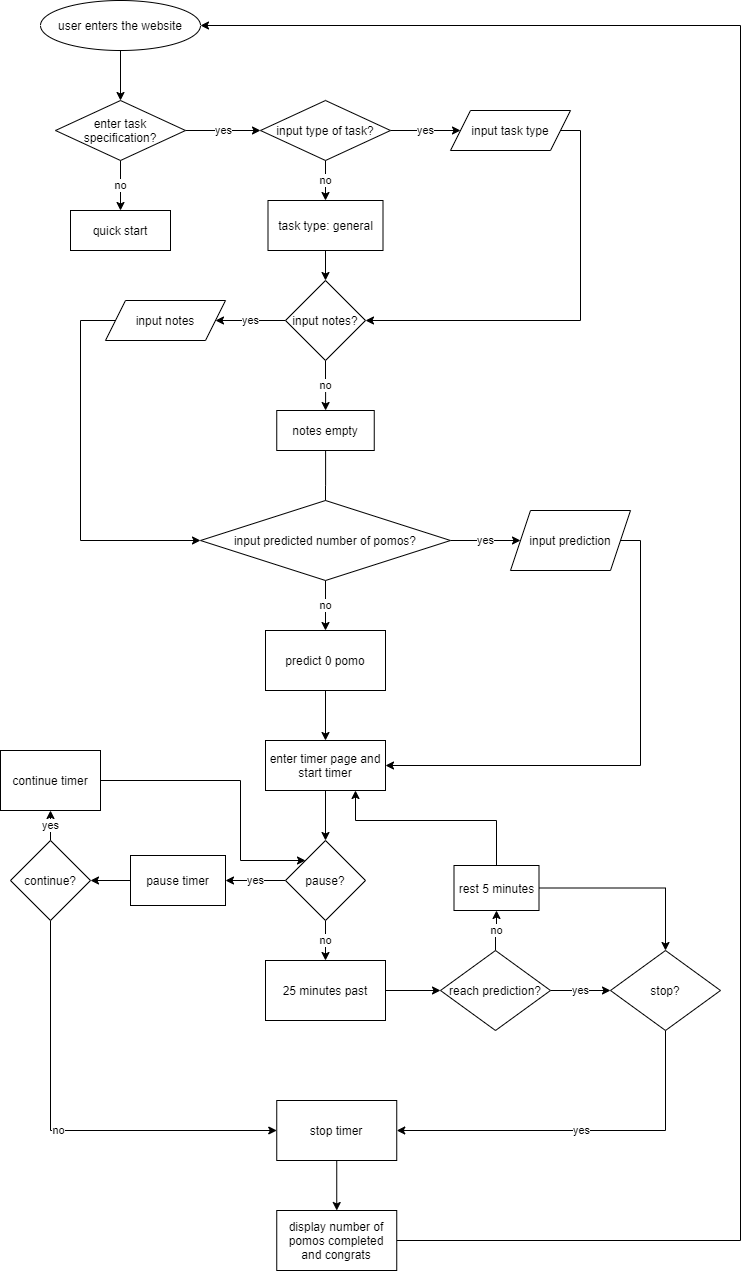

The diagram above was exported from draw.io. Its source (the exported page's mxGraphModel, read from the mxfile embedded in the PNG):
<mxGraphModel dx="1115" dy="614" grid="1" gridSize="10" guides="1" tooltips="1" connect="1" arrows="1" fold="1" page="1" pageScale="1" pageWidth="850" pageHeight="1100" math="0" shadow="0">
  <root>
    <mxCell id="0" />
    <mxCell id="1" parent="0" />
    <mxCell id="4" style="edgeStyle=orthogonalEdgeStyle;rounded=0;orthogonalLoop=1;jettySize=auto;html=1;entryX=0.5;entryY=0;entryDx=0;entryDy=0;" edge="1" parent="1" source="2" target="3">
      <mxGeometry relative="1" as="geometry" />
    </mxCell>
    <mxCell id="2" value="user enters the website" style="ellipse;whiteSpace=wrap;html=1;" vertex="1" parent="1">
      <mxGeometry x="110" y="10" width="160" height="50" as="geometry" />
    </mxCell>
    <mxCell id="6" value="no" style="edgeStyle=orthogonalEdgeStyle;rounded=0;orthogonalLoop=1;jettySize=auto;html=1;entryX=0.5;entryY=0;entryDx=0;entryDy=0;" edge="1" parent="1" source="3" target="5">
      <mxGeometry relative="1" as="geometry" />
    </mxCell>
    <mxCell id="10" value="yes" style="edgeStyle=orthogonalEdgeStyle;rounded=0;orthogonalLoop=1;jettySize=auto;html=1;" edge="1" parent="1" source="3">
      <mxGeometry relative="1" as="geometry">
        <mxPoint x="330" y="140" as="targetPoint" />
      </mxGeometry>
    </mxCell>
    <mxCell id="3" value="enter task specification?" style="rhombus;whiteSpace=wrap;html=1;" vertex="1" parent="1">
      <mxGeometry x="125" y="110" width="130" height="60" as="geometry" />
    </mxCell>
    <mxCell id="5" value="quick start" style="rounded=0;whiteSpace=wrap;html=1;" vertex="1" parent="1">
      <mxGeometry x="140" y="220" width="100" height="40" as="geometry" />
    </mxCell>
    <mxCell id="16" value="yes" style="edgeStyle=orthogonalEdgeStyle;rounded=0;orthogonalLoop=1;jettySize=auto;html=1;" edge="1" parent="1" source="14" target="15">
      <mxGeometry relative="1" as="geometry" />
    </mxCell>
    <mxCell id="18" value="no" style="edgeStyle=orthogonalEdgeStyle;rounded=0;orthogonalLoop=1;jettySize=auto;html=1;" edge="1" parent="1" source="14" target="17">
      <mxGeometry relative="1" as="geometry" />
    </mxCell>
    <mxCell id="14" value="input type of task?" style="rhombus;whiteSpace=wrap;html=1;" vertex="1" parent="1">
      <mxGeometry x="330" y="110" width="130" height="60" as="geometry" />
    </mxCell>
    <mxCell id="21" style="edgeStyle=orthogonalEdgeStyle;rounded=0;orthogonalLoop=1;jettySize=auto;html=1;entryX=1;entryY=0.5;entryDx=0;entryDy=0;" edge="1" parent="1" source="15" target="19">
      <mxGeometry relative="1" as="geometry">
        <Array as="points">
          <mxPoint x="650" y="140" />
          <mxPoint x="650" y="330" />
        </Array>
      </mxGeometry>
    </mxCell>
    <mxCell id="15" value="input task type" style="shape=parallelogram;perimeter=parallelogramPerimeter;whiteSpace=wrap;html=1;fixedSize=1;" vertex="1" parent="1">
      <mxGeometry x="520" y="120" width="120" height="40" as="geometry" />
    </mxCell>
    <mxCell id="20" style="edgeStyle=orthogonalEdgeStyle;rounded=0;orthogonalLoop=1;jettySize=auto;html=1;entryX=0.5;entryY=0;entryDx=0;entryDy=0;" edge="1" parent="1" source="17" target="19">
      <mxGeometry relative="1" as="geometry" />
    </mxCell>
    <mxCell id="17" value="task type: general" style="rounded=0;whiteSpace=wrap;html=1;" vertex="1" parent="1">
      <mxGeometry x="337.5" y="210" width="115" height="50" as="geometry" />
    </mxCell>
    <mxCell id="23" value="no" style="edgeStyle=orthogonalEdgeStyle;rounded=0;orthogonalLoop=1;jettySize=auto;html=1;" edge="1" parent="1" source="19" target="22">
      <mxGeometry relative="1" as="geometry" />
    </mxCell>
    <mxCell id="25" value="yes" style="edgeStyle=orthogonalEdgeStyle;rounded=0;orthogonalLoop=1;jettySize=auto;html=1;" edge="1" parent="1" source="19" target="24">
      <mxGeometry relative="1" as="geometry" />
    </mxCell>
    <mxCell id="19" value="input notes?" style="rhombus;whiteSpace=wrap;html=1;" vertex="1" parent="1">
      <mxGeometry x="355" y="290" width="80" height="80" as="geometry" />
    </mxCell>
    <mxCell id="27" value="" style="edgeStyle=orthogonalEdgeStyle;rounded=0;orthogonalLoop=1;jettySize=auto;html=1;" edge="1" parent="1" source="22">
      <mxGeometry relative="1" as="geometry">
        <mxPoint x="395" y="530" as="targetPoint" />
      </mxGeometry>
    </mxCell>
    <mxCell id="22" value="notes empty" style="whiteSpace=wrap;html=1;" vertex="1" parent="1">
      <mxGeometry x="346.25" y="420" width="97.5" height="40" as="geometry" />
    </mxCell>
    <mxCell id="29" style="edgeStyle=orthogonalEdgeStyle;rounded=0;orthogonalLoop=1;jettySize=auto;html=1;entryX=0;entryY=0.5;entryDx=0;entryDy=0;" edge="1" parent="1" source="24" target="28">
      <mxGeometry relative="1" as="geometry">
        <Array as="points">
          <mxPoint x="150" y="330" />
          <mxPoint x="150" y="550" />
        </Array>
      </mxGeometry>
    </mxCell>
    <mxCell id="24" value="input notes" style="shape=parallelogram;perimeter=parallelogramPerimeter;whiteSpace=wrap;html=1;fixedSize=1;" vertex="1" parent="1">
      <mxGeometry x="175" y="310" width="120" height="40" as="geometry" />
    </mxCell>
    <mxCell id="31" value="no" style="edgeStyle=orthogonalEdgeStyle;rounded=0;orthogonalLoop=1;jettySize=auto;html=1;" edge="1" parent="1" source="28">
      <mxGeometry relative="1" as="geometry">
        <mxPoint x="395" y="640" as="targetPoint" />
      </mxGeometry>
    </mxCell>
    <mxCell id="34" value="yes" style="edgeStyle=orthogonalEdgeStyle;rounded=0;orthogonalLoop=1;jettySize=auto;html=1;" edge="1" parent="1" source="28" target="33">
      <mxGeometry relative="1" as="geometry" />
    </mxCell>
    <mxCell id="28" value="input predicted number of pomos?" style="rhombus;whiteSpace=wrap;html=1;" vertex="1" parent="1">
      <mxGeometry x="270" y="510" width="250" height="80" as="geometry" />
    </mxCell>
    <mxCell id="36" value="" style="edgeStyle=orthogonalEdgeStyle;rounded=0;orthogonalLoop=1;jettySize=auto;html=1;" edge="1" parent="1" source="32" target="35">
      <mxGeometry relative="1" as="geometry" />
    </mxCell>
    <mxCell id="32" value="predict 0 pomo" style="rounded=0;whiteSpace=wrap;html=1;" vertex="1" parent="1">
      <mxGeometry x="335" y="640" width="120" height="60" as="geometry" />
    </mxCell>
    <mxCell id="37" style="edgeStyle=orthogonalEdgeStyle;rounded=0;orthogonalLoop=1;jettySize=auto;html=1;entryX=1;entryY=0.5;entryDx=0;entryDy=0;" edge="1" parent="1" source="33" target="35">
      <mxGeometry relative="1" as="geometry">
        <mxPoint x="730" y="790" as="targetPoint" />
        <Array as="points">
          <mxPoint x="710" y="550" />
          <mxPoint x="710" y="775" />
        </Array>
      </mxGeometry>
    </mxCell>
    <mxCell id="33" value="input prediction" style="shape=parallelogram;perimeter=parallelogramPerimeter;whiteSpace=wrap;html=1;fixedSize=1;" vertex="1" parent="1">
      <mxGeometry x="580" y="520" width="120" height="60" as="geometry" />
    </mxCell>
    <mxCell id="39" style="edgeStyle=orthogonalEdgeStyle;rounded=0;orthogonalLoop=1;jettySize=auto;html=1;entryX=0.5;entryY=0;entryDx=0;entryDy=0;" edge="1" parent="1" source="35" target="38">
      <mxGeometry relative="1" as="geometry" />
    </mxCell>
    <mxCell id="35" value="enter timer page and start timer" style="whiteSpace=wrap;html=1;rounded=0;" vertex="1" parent="1">
      <mxGeometry x="335" y="750" width="120" height="50" as="geometry" />
    </mxCell>
    <mxCell id="41" value="yes" style="edgeStyle=orthogonalEdgeStyle;rounded=0;orthogonalLoop=1;jettySize=auto;html=1;" edge="1" parent="1" source="38" target="40">
      <mxGeometry relative="1" as="geometry" />
    </mxCell>
    <mxCell id="60" value="no" style="edgeStyle=orthogonalEdgeStyle;rounded=0;orthogonalLoop=1;jettySize=auto;html=1;" edge="1" parent="1" source="38" target="59">
      <mxGeometry relative="1" as="geometry" />
    </mxCell>
    <mxCell id="38" value="pause?" style="rhombus;whiteSpace=wrap;html=1;" vertex="1" parent="1">
      <mxGeometry x="355" y="850" width="80" height="80" as="geometry" />
    </mxCell>
    <mxCell id="43" value="" style="edgeStyle=orthogonalEdgeStyle;rounded=0;orthogonalLoop=1;jettySize=auto;html=1;" edge="1" parent="1" source="40" target="42">
      <mxGeometry relative="1" as="geometry" />
    </mxCell>
    <mxCell id="40" value="pause timer" style="whiteSpace=wrap;html=1;" vertex="1" parent="1">
      <mxGeometry x="200" y="865" width="95" height="50" as="geometry" />
    </mxCell>
    <mxCell id="45" value="yes" style="edgeStyle=orthogonalEdgeStyle;rounded=0;orthogonalLoop=1;jettySize=auto;html=1;" edge="1" parent="1" source="42" target="44">
      <mxGeometry relative="1" as="geometry" />
    </mxCell>
    <mxCell id="58" value="no" style="edgeStyle=orthogonalEdgeStyle;rounded=0;orthogonalLoop=1;jettySize=auto;html=1;entryX=0;entryY=0.5;entryDx=0;entryDy=0;" edge="1" parent="1" source="42" target="55">
      <mxGeometry relative="1" as="geometry">
        <mxPoint x="120" y="1130" as="targetPoint" />
        <Array as="points">
          <mxPoint x="120" y="1140" />
        </Array>
      </mxGeometry>
    </mxCell>
    <mxCell id="42" value="continue?" style="rhombus;whiteSpace=wrap;html=1;" vertex="1" parent="1">
      <mxGeometry x="80" y="850" width="80" height="80" as="geometry" />
    </mxCell>
    <mxCell id="51" style="edgeStyle=orthogonalEdgeStyle;rounded=0;orthogonalLoop=1;jettySize=auto;html=1;entryX=0;entryY=0;entryDx=0;entryDy=0;" edge="1" parent="1" source="44" target="38">
      <mxGeometry relative="1" as="geometry">
        <Array as="points">
          <mxPoint x="310" y="790" />
          <mxPoint x="310" y="870" />
        </Array>
      </mxGeometry>
    </mxCell>
    <mxCell id="44" value="continue timer" style="whiteSpace=wrap;html=1;" vertex="1" parent="1">
      <mxGeometry x="70" y="760" width="100" height="60" as="geometry" />
    </mxCell>
    <mxCell id="73" value="" style="edgeStyle=orthogonalEdgeStyle;rounded=0;orthogonalLoop=1;jettySize=auto;html=1;" edge="1" parent="1" source="55" target="72">
      <mxGeometry relative="1" as="geometry" />
    </mxCell>
    <mxCell id="55" value="stop timer" style="rounded=0;whiteSpace=wrap;html=1;" vertex="1" parent="1">
      <mxGeometry x="346.25" y="1110" width="120" height="60" as="geometry" />
    </mxCell>
    <mxCell id="62" value="" style="edgeStyle=orthogonalEdgeStyle;rounded=0;orthogonalLoop=1;jettySize=auto;html=1;" edge="1" parent="1" source="59" target="61">
      <mxGeometry relative="1" as="geometry" />
    </mxCell>
    <mxCell id="59" value="25 minutes past" style="whiteSpace=wrap;html=1;" vertex="1" parent="1">
      <mxGeometry x="335" y="970" width="120" height="60" as="geometry" />
    </mxCell>
    <mxCell id="64" value="yes" style="edgeStyle=orthogonalEdgeStyle;rounded=0;orthogonalLoop=1;jettySize=auto;html=1;" edge="1" parent="1" source="61">
      <mxGeometry relative="1" as="geometry">
        <mxPoint x="680" y="1000" as="targetPoint" />
      </mxGeometry>
    </mxCell>
    <mxCell id="69" value="no" style="edgeStyle=orthogonalEdgeStyle;rounded=0;orthogonalLoop=1;jettySize=auto;html=1;" edge="1" parent="1" source="61" target="68">
      <mxGeometry relative="1" as="geometry" />
    </mxCell>
    <mxCell id="61" value="reach prediction?" style="rhombus;whiteSpace=wrap;html=1;" vertex="1" parent="1">
      <mxGeometry x="510" y="960" width="110" height="80" as="geometry" />
    </mxCell>
    <mxCell id="67" value="yes" style="edgeStyle=orthogonalEdgeStyle;rounded=0;orthogonalLoop=1;jettySize=auto;html=1;entryX=1;entryY=0.5;entryDx=0;entryDy=0;" edge="1" parent="1" source="66" target="55">
      <mxGeometry relative="1" as="geometry">
        <Array as="points">
          <mxPoint x="735" y="1140" />
        </Array>
      </mxGeometry>
    </mxCell>
    <mxCell id="66" value="stop?" style="rhombus;whiteSpace=wrap;html=1;" vertex="1" parent="1">
      <mxGeometry x="680" y="960" width="110" height="80" as="geometry" />
    </mxCell>
    <mxCell id="70" style="edgeStyle=orthogonalEdgeStyle;rounded=0;orthogonalLoop=1;jettySize=auto;html=1;entryX=0.5;entryY=0;entryDx=0;entryDy=0;" edge="1" parent="1" source="68" target="66">
      <mxGeometry relative="1" as="geometry" />
    </mxCell>
    <mxCell id="71" style="edgeStyle=orthogonalEdgeStyle;rounded=0;orthogonalLoop=1;jettySize=auto;html=1;entryX=0.75;entryY=1;entryDx=0;entryDy=0;" edge="1" parent="1" source="68" target="35">
      <mxGeometry relative="1" as="geometry">
        <Array as="points">
          <mxPoint x="566" y="830" />
          <mxPoint x="425" y="830" />
        </Array>
      </mxGeometry>
    </mxCell>
    <mxCell id="68" value="rest 5 minutes" style="whiteSpace=wrap;html=1;" vertex="1" parent="1">
      <mxGeometry x="523.5" y="875" width="85" height="45" as="geometry" />
    </mxCell>
    <mxCell id="75" style="edgeStyle=orthogonalEdgeStyle;rounded=0;orthogonalLoop=1;jettySize=auto;html=1;entryX=1;entryY=0.5;entryDx=0;entryDy=0;" edge="1" parent="1" source="72" target="2">
      <mxGeometry relative="1" as="geometry">
        <Array as="points">
          <mxPoint x="810" y="1250" />
          <mxPoint x="810" y="35" />
        </Array>
      </mxGeometry>
    </mxCell>
    <mxCell id="72" value="display number of pomos completed and congrats" style="whiteSpace=wrap;html=1;rounded=0;" vertex="1" parent="1">
      <mxGeometry x="346.25" y="1220" width="120" height="60" as="geometry" />
    </mxCell>
  </root>
</mxGraphModel>